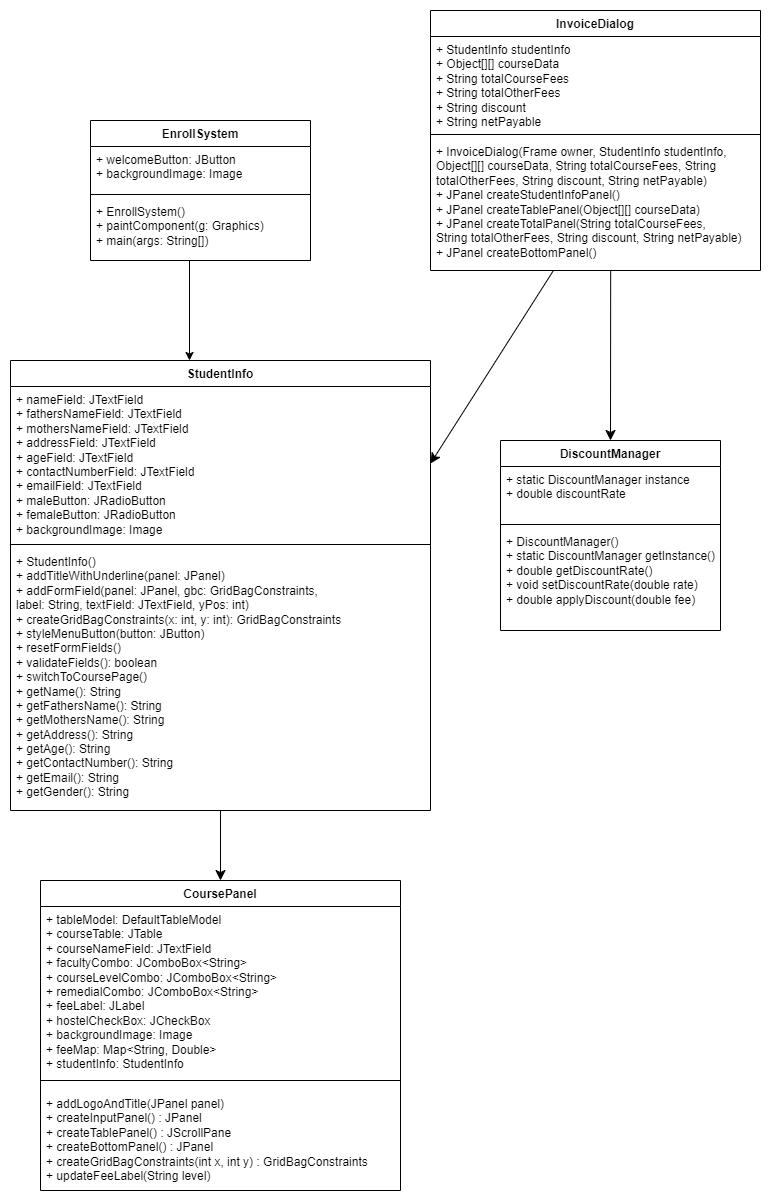

The diagram above was exported from draw.io. Its source (the exported page's mxGraphModel, read from the mxfile embedded in the PNG):
<mxGraphModel dx="1622" dy="364" grid="1" gridSize="10" guides="1" tooltips="1" connect="1" arrows="1" fold="1" page="1" pageScale="1" pageWidth="850" pageHeight="1100" math="0" shadow="0">
  <root>
    <mxCell id="0" />
    <mxCell id="1" parent="0" />
    <mxCell id="ajubRRx18agKU36E7TWj-1" value="CoursePanel" style="swimlane;fontStyle=1;align=center;verticalAlign=top;childLayout=stackLayout;horizontal=1;startSize=26;horizontalStack=0;resizeParent=1;resizeParentMax=0;resizeLast=0;collapsible=1;marginBottom=0;whiteSpace=wrap;html=1;" vertex="1" parent="1">
      <mxGeometry x="-750" y="880" width="360" height="310" as="geometry" />
    </mxCell>
    <mxCell id="ajubRRx18agKU36E7TWj-2" value="+&amp;nbsp;tableModel: DefaultTableModel&lt;div&gt;&lt;div&gt;+ courseTable: JTable&lt;/div&gt;&lt;div&gt;+ courseNameField: JTextField&lt;/div&gt;&lt;div&gt;+ facultyCombo: JComboBox&amp;lt;String&amp;gt;&lt;/div&gt;&lt;div&gt;+ courseLevelCombo: JComboBox&amp;lt;String&amp;gt;&lt;/div&gt;&lt;div&gt;+ remedialCombo: JComboBox&amp;lt;String&amp;gt;&lt;/div&gt;&lt;div&gt;+ feeLabel: JLabel&lt;/div&gt;&lt;div&gt;+ hostelCheckBox: JCheckBox&lt;/div&gt;&lt;div&gt;+ backgroundImage: Image&lt;/div&gt;&lt;div&gt;+ feeMap: Map&amp;lt;String, Double&amp;gt;&lt;/div&gt;&lt;div&gt;+ studentInfo: StudentInfo&lt;/div&gt;&lt;/div&gt;" style="text;strokeColor=none;fillColor=none;align=left;verticalAlign=top;spacingLeft=4;spacingRight=4;overflow=hidden;rotatable=0;points=[[0,0.5],[1,0.5]];portConstraint=eastwest;whiteSpace=wrap;html=1;" vertex="1" parent="ajubRRx18agKU36E7TWj-1">
      <mxGeometry y="26" width="360" height="164" as="geometry" />
    </mxCell>
    <mxCell id="ajubRRx18agKU36E7TWj-3" value="" style="line;strokeWidth=1;fillColor=none;align=left;verticalAlign=middle;spacingTop=-1;spacingLeft=3;spacingRight=3;rotatable=0;labelPosition=right;points=[];portConstraint=eastwest;strokeColor=inherit;" vertex="1" parent="ajubRRx18agKU36E7TWj-1">
      <mxGeometry y="190" width="360" height="20" as="geometry" />
    </mxCell>
    <mxCell id="ajubRRx18agKU36E7TWj-4" value="&lt;div&gt;+ addLogoAndTitle(JPanel panel)&lt;/div&gt;&lt;div&gt;+ createInputPanel() : JPanel&lt;/div&gt;&lt;div&gt;+ createTablePanel() : JScrollPane&lt;/div&gt;&lt;div&gt;+ createBottomPanel() : JPanel&lt;/div&gt;&lt;div&gt;+ createGridBagConstraints(int x, int y) : GridBagConstraints&lt;/div&gt;&lt;div&gt;+ updateFeeLabel(String level)&lt;/div&gt;" style="text;strokeColor=none;fillColor=none;align=left;verticalAlign=top;spacingLeft=4;spacingRight=4;overflow=hidden;rotatable=0;points=[[0,0.5],[1,0.5]];portConstraint=eastwest;whiteSpace=wrap;html=1;" vertex="1" parent="ajubRRx18agKU36E7TWj-1">
      <mxGeometry y="210" width="360" height="100" as="geometry" />
    </mxCell>
    <mxCell id="ajubRRx18agKU36E7TWj-6" value="StudentInfo" style="swimlane;fontStyle=1;align=center;verticalAlign=top;childLayout=stackLayout;horizontal=1;startSize=26;horizontalStack=0;resizeParent=1;resizeParentMax=0;resizeLast=0;collapsible=1;marginBottom=0;whiteSpace=wrap;html=1;" vertex="1" parent="1">
      <mxGeometry x="-780" y="360" width="420" height="450" as="geometry" />
    </mxCell>
    <mxCell id="ajubRRx18agKU36E7TWj-7" value="&lt;div&gt;+ nameField: JTextField&amp;nbsp;&lt;/div&gt;&lt;div&gt;+ fathersNameField: JTextField&lt;/div&gt;&lt;div&gt;+ mothersNameField: JTextField&lt;/div&gt;&lt;div&gt;+ addressField: JTextField&amp;nbsp;&lt;/div&gt;&lt;div&gt;+ ageField: JTextField&amp;nbsp;&lt;/div&gt;&lt;div&gt;+ contactNumberField: JTextField&lt;/div&gt;&lt;div&gt;+ emailField: JTextField&lt;/div&gt;&lt;div&gt;+ maleButton: JRadioButton&lt;/div&gt;&lt;div&gt;+ femaleButton: JRadioButton&lt;/div&gt;&lt;div&gt;+ backgroundImage: Image&amp;nbsp; &amp;nbsp;&lt;/div&gt;" style="text;strokeColor=none;fillColor=none;align=left;verticalAlign=top;spacingLeft=4;spacingRight=4;overflow=hidden;rotatable=0;points=[[0,0.5],[1,0.5]];portConstraint=eastwest;whiteSpace=wrap;html=1;" vertex="1" parent="ajubRRx18agKU36E7TWj-6">
      <mxGeometry y="26" width="420" height="154" as="geometry" />
    </mxCell>
    <mxCell id="ajubRRx18agKU36E7TWj-8" value="" style="line;strokeWidth=1;fillColor=none;align=left;verticalAlign=middle;spacingTop=-1;spacingLeft=3;spacingRight=3;rotatable=0;labelPosition=right;points=[];portConstraint=eastwest;strokeColor=inherit;" vertex="1" parent="ajubRRx18agKU36E7TWj-6">
      <mxGeometry y="180" width="420" height="8" as="geometry" />
    </mxCell>
    <mxCell id="ajubRRx18agKU36E7TWj-9" value="&lt;div&gt;+ StudentInfo()&amp;nbsp;&lt;/div&gt;&lt;div&gt;+ addTitleWithUnderline(panel: JPanel)&amp;nbsp;&lt;/div&gt;&lt;div&gt;+ addFormField(panel: JPanel, gbc: GridBagConstraints,&amp;nbsp;&lt;/div&gt;&lt;div&gt;label: String, textField: JTextField, yPos: int)&lt;/div&gt;&lt;div&gt;+ createGridBagConstraints(x: int, y: int): GridBagConstraints&lt;/div&gt;&lt;div&gt;+ styleMenuButton(button: JButton)&amp;nbsp;&lt;/div&gt;&lt;div&gt;+ resetFormFields()&amp;nbsp; &amp;nbsp; &amp;nbsp; &amp;nbsp;&lt;/div&gt;&lt;div&gt;&lt;span style=&quot;background-color: initial;&quot;&gt;+ validateFields(): boolean&amp;nbsp;&lt;/span&gt;&lt;/div&gt;&lt;div&gt;+ switchToCoursePage()&amp;nbsp; &amp;nbsp; &amp;nbsp;&amp;nbsp;&lt;/div&gt;&lt;div&gt;+ getName(): String&lt;/div&gt;&lt;div&gt;+ getFathersName(): String&amp;nbsp;&amp;nbsp;&lt;/div&gt;&lt;div&gt;+ getMothersName(): String&lt;/div&gt;&lt;div&gt;+ getAddress(): String&amp;nbsp; &amp;nbsp;&amp;nbsp;&lt;/div&gt;&lt;div&gt;+ getAge(): String&amp;nbsp; &amp;nbsp; &amp;nbsp;&lt;/div&gt;&lt;div&gt;+ getContactNumber(): String&lt;/div&gt;&lt;div&gt;+ getEmail(): String&lt;/div&gt;&lt;div&gt;+ getGender(): String&amp;nbsp;&lt;/div&gt;" style="text;strokeColor=none;fillColor=none;align=left;verticalAlign=top;spacingLeft=4;spacingRight=4;overflow=hidden;rotatable=0;points=[[0,0.5],[1,0.5]];portConstraint=eastwest;whiteSpace=wrap;html=1;" vertex="1" parent="ajubRRx18agKU36E7TWj-6">
      <mxGeometry y="188" width="420" height="262" as="geometry" />
    </mxCell>
    <mxCell id="ajubRRx18agKU36E7TWj-10" value="EnrollSystem" style="swimlane;fontStyle=1;align=center;verticalAlign=top;childLayout=stackLayout;horizontal=1;startSize=26;horizontalStack=0;resizeParent=1;resizeParentMax=0;resizeLast=0;collapsible=1;marginBottom=0;whiteSpace=wrap;html=1;" vertex="1" parent="1">
      <mxGeometry x="-700" y="120" width="220" height="140" as="geometry" />
    </mxCell>
    <mxCell id="ajubRRx18agKU36E7TWj-11" value="+ welcomeButton: JButton&lt;div&gt;+ backgroundImage: Image&lt;/div&gt;" style="text;strokeColor=none;fillColor=none;align=left;verticalAlign=top;spacingLeft=4;spacingRight=4;overflow=hidden;rotatable=0;points=[[0,0.5],[1,0.5]];portConstraint=eastwest;whiteSpace=wrap;html=1;" vertex="1" parent="ajubRRx18agKU36E7TWj-10">
      <mxGeometry y="26" width="220" height="44" as="geometry" />
    </mxCell>
    <mxCell id="ajubRRx18agKU36E7TWj-12" value="" style="line;strokeWidth=1;fillColor=none;align=left;verticalAlign=middle;spacingTop=-1;spacingLeft=3;spacingRight=3;rotatable=0;labelPosition=right;points=[];portConstraint=eastwest;strokeColor=inherit;" vertex="1" parent="ajubRRx18agKU36E7TWj-10">
      <mxGeometry y="70" width="220" height="8" as="geometry" />
    </mxCell>
    <mxCell id="ajubRRx18agKU36E7TWj-13" value="+ EnrollSystem()&amp;nbsp;&lt;br&gt;+ paintComponent(g: Graphics)&amp;nbsp;&lt;div&gt;+ main(args: String[]) &lt;/div&gt;" style="text;strokeColor=none;fillColor=none;align=left;verticalAlign=top;spacingLeft=4;spacingRight=4;overflow=hidden;rotatable=0;points=[[0,0.5],[1,0.5]];portConstraint=eastwest;whiteSpace=wrap;html=1;" vertex="1" parent="ajubRRx18agKU36E7TWj-10">
      <mxGeometry y="78" width="220" height="62" as="geometry" />
    </mxCell>
    <mxCell id="ajubRRx18agKU36E7TWj-14" value="InvoiceDialog" style="swimlane;fontStyle=1;align=center;verticalAlign=top;childLayout=stackLayout;horizontal=1;startSize=26;horizontalStack=0;resizeParent=1;resizeParentMax=0;resizeLast=0;collapsible=1;marginBottom=0;whiteSpace=wrap;html=1;" vertex="1" parent="1">
      <mxGeometry x="-360" y="10" width="330" height="260" as="geometry" />
    </mxCell>
    <mxCell id="ajubRRx18agKU36E7TWj-15" value="&lt;div&gt;+ StudentInfo studentInfo&lt;/div&gt;&lt;div&gt;+ Object[][] courseData&amp;nbsp; &amp;nbsp;&lt;/div&gt;&lt;div&gt;+ String totalCourseFees&lt;/div&gt;&lt;div&gt;+ String totalOtherFees&amp;nbsp;&lt;/div&gt;&lt;div&gt;+ String discount&amp;nbsp; &amp;nbsp; &amp;nbsp;&amp;nbsp;&lt;/div&gt;&lt;div&gt;&lt;span style=&quot;background-color: initial;&quot;&gt;+ String netPayable&lt;/span&gt;&lt;/div&gt;" style="text;strokeColor=none;fillColor=none;align=left;verticalAlign=top;spacingLeft=4;spacingRight=4;overflow=hidden;rotatable=0;points=[[0,0.5],[1,0.5]];portConstraint=eastwest;whiteSpace=wrap;html=1;" vertex="1" parent="ajubRRx18agKU36E7TWj-14">
      <mxGeometry y="26" width="330" height="94" as="geometry" />
    </mxCell>
    <mxCell id="ajubRRx18agKU36E7TWj-16" value="" style="line;strokeWidth=1;fillColor=none;align=left;verticalAlign=middle;spacingTop=-1;spacingLeft=3;spacingRight=3;rotatable=0;labelPosition=right;points=[];portConstraint=eastwest;strokeColor=inherit;" vertex="1" parent="ajubRRx18agKU36E7TWj-14">
      <mxGeometry y="120" width="330" height="8" as="geometry" />
    </mxCell>
    <mxCell id="ajubRRx18agKU36E7TWj-17" value="&lt;div&gt;+ InvoiceDialog(Frame owner, StudentInfo studentInfo, Object[][] courseData, String totalCourseFees, String totalOtherFees, String discount, String netPayable)&lt;/div&gt;&lt;div&gt;+ JPanel createStudentInfoPanel()&lt;/div&gt;&lt;div&gt;+ JPanel createTablePanel(Object[][] courseData)&lt;/div&gt;&lt;div&gt;+ JPanel createTotalPanel(String totalCourseFees,&amp;nbsp;&lt;/div&gt;&lt;div&gt;String totalOtherFees, String discount, String netPayable)&lt;/div&gt;&lt;div&gt;+ JPanel createBottomPanel()&lt;/div&gt;" style="text;strokeColor=none;fillColor=none;align=left;verticalAlign=top;spacingLeft=4;spacingRight=4;overflow=hidden;rotatable=0;points=[[0,0.5],[1,0.5]];portConstraint=eastwest;whiteSpace=wrap;html=1;" vertex="1" parent="ajubRRx18agKU36E7TWj-14">
      <mxGeometry y="128" width="330" height="132" as="geometry" />
    </mxCell>
    <mxCell id="ajubRRx18agKU36E7TWj-18" value="DiscountManager" style="swimlane;fontStyle=1;align=center;verticalAlign=top;childLayout=stackLayout;horizontal=1;startSize=26;horizontalStack=0;resizeParent=1;resizeParentMax=0;resizeLast=0;collapsible=1;marginBottom=0;whiteSpace=wrap;html=1;" vertex="1" parent="1">
      <mxGeometry x="-290" y="440" width="220" height="190" as="geometry" />
    </mxCell>
    <mxCell id="ajubRRx18agKU36E7TWj-19" value="&lt;div&gt;+ static DiscountManager instance&lt;/div&gt;&lt;div&gt;&lt;span style=&quot;background-color: initial;&quot;&gt;+ double discountRate&lt;/span&gt;&lt;/div&gt;" style="text;strokeColor=none;fillColor=none;align=left;verticalAlign=top;spacingLeft=4;spacingRight=4;overflow=hidden;rotatable=0;points=[[0,0.5],[1,0.5]];portConstraint=eastwest;whiteSpace=wrap;html=1;" vertex="1" parent="ajubRRx18agKU36E7TWj-18">
      <mxGeometry y="26" width="220" height="54" as="geometry" />
    </mxCell>
    <mxCell id="ajubRRx18agKU36E7TWj-20" value="" style="line;strokeWidth=1;fillColor=none;align=left;verticalAlign=middle;spacingTop=-1;spacingLeft=3;spacingRight=3;rotatable=0;labelPosition=right;points=[];portConstraint=eastwest;strokeColor=inherit;" vertex="1" parent="ajubRRx18agKU36E7TWj-18">
      <mxGeometry y="80" width="220" height="8" as="geometry" />
    </mxCell>
    <mxCell id="ajubRRx18agKU36E7TWj-21" value="&lt;div&gt;+ DiscountManager()&amp;nbsp; &amp;nbsp; &amp;nbsp;&lt;/div&gt;&lt;div&gt;+ static DiscountManager getInstance()&lt;/div&gt;&lt;div&gt;+ double getDiscountRate()&amp;nbsp;&lt;/div&gt;&lt;div&gt;+ void setDiscountRate(double rate)&amp;nbsp;&lt;/div&gt;&lt;div&gt;+ double applyDiscount(double fee)&lt;/div&gt;" style="text;strokeColor=none;fillColor=none;align=left;verticalAlign=top;spacingLeft=4;spacingRight=4;overflow=hidden;rotatable=0;points=[[0,0.5],[1,0.5]];portConstraint=eastwest;whiteSpace=wrap;html=1;" vertex="1" parent="ajubRRx18agKU36E7TWj-18">
      <mxGeometry y="88" width="220" height="102" as="geometry" />
    </mxCell>
    <mxCell id="ajubRRx18agKU36E7TWj-22" style="edgeStyle=none;curved=1;rounded=0;orthogonalLoop=1;jettySize=auto;html=1;exitX=0.45;exitY=1;exitDx=0;exitDy=0;fontSize=12;exitPerimeter=0;" edge="1" parent="1" source="ajubRRx18agKU36E7TWj-13">
      <mxGeometry relative="1" as="geometry">
        <mxPoint x="-601" y="360" as="targetPoint" />
      </mxGeometry>
    </mxCell>
    <mxCell id="ajubRRx18agKU36E7TWj-24" style="edgeStyle=none;curved=1;rounded=0;orthogonalLoop=1;jettySize=auto;html=1;entryX=1;entryY=0.5;entryDx=0;entryDy=0;fontSize=12;startSize=8;endSize=8;" edge="1" parent="1" source="ajubRRx18agKU36E7TWj-17" target="ajubRRx18agKU36E7TWj-7">
      <mxGeometry relative="1" as="geometry" />
    </mxCell>
    <mxCell id="ajubRRx18agKU36E7TWj-25" style="edgeStyle=none;curved=1;rounded=0;orthogonalLoop=1;jettySize=auto;html=1;exitX=0.546;exitY=1;exitDx=0;exitDy=0;entryX=0.5;entryY=0;entryDx=0;entryDy=0;fontSize=12;startSize=8;endSize=8;exitPerimeter=0;" edge="1" parent="1" source="ajubRRx18agKU36E7TWj-17" target="ajubRRx18agKU36E7TWj-18">
      <mxGeometry relative="1" as="geometry" />
    </mxCell>
    <mxCell id="ajubRRx18agKU36E7TWj-26" style="edgeStyle=none;curved=1;rounded=0;orthogonalLoop=1;jettySize=auto;html=1;exitX=0.5;exitY=1.001;exitDx=0;exitDy=0;entryX=0.5;entryY=0;entryDx=0;entryDy=0;fontSize=12;startSize=8;endSize=8;exitPerimeter=0;" edge="1" parent="1" source="ajubRRx18agKU36E7TWj-9" target="ajubRRx18agKU36E7TWj-1">
      <mxGeometry relative="1" as="geometry" />
    </mxCell>
  </root>
</mxGraphModel>